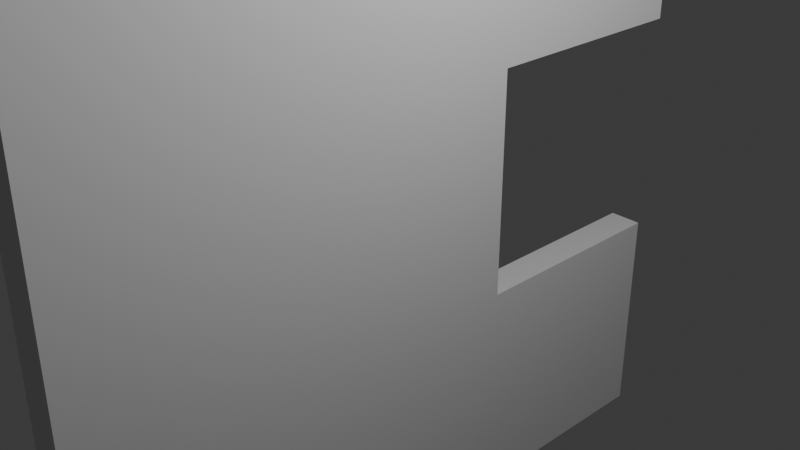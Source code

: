 # Source: wall-window-right.blend  (saved by Blender 4.0.36; exported with 4.5.12 LTS)
import bpy
from mathutils import Matrix  # noqa: F401  (used for matrix-valued properties, if any)

bpy.ops.wm.read_factory_settings(use_empty=True)
scene = bpy.context.scene
scene.name = 'Scene'

# ---- collections
col_collection = bpy.data.collections.new('Collection'); scene.collection.children.link(col_collection)

# ---- world
world_world = bpy.data.worlds.new('World'); scene.world = world_world
world_world.use_nodes = True; world_world.node_tree.nodes.clear()
_N = world_world.node_tree.nodes; _L = world_world.node_tree.links
n0 = _N.new('ShaderNodeOutputWorld'); n0.name = 'World Output'; n0.location = (300, 300)
n1 = _N.new('ShaderNodeBackground'); n1.name = 'Background'; n1.location = (10, 300)
n1.inputs[0].default_value = (0.05088, 0.05088, 0.05088, 1.0)
_L.new(n1.outputs[0], n0.inputs[0])
n0.is_active_output = True
world_world.color = (0.05088, 0.05088, 0.05088)
world_world.use_sun_shadow = False
world_world.sun_shadow_jitter_overblur = 0.0

# ---- cameras
cam_camera = bpy.data.cameras.new('Camera')
cam_camera.clip_end = 100.0
cam_camera.ortho_scale = 7.314

# ---- lights
light_light = bpy.data.lights.new('Light', 'POINT')
light_light.transmission_factor = 0.0
light_light.use_soft_falloff = False
light_light.energy = 1000.0
light_light.shadow_soft_size = 0.1
light_light.shadow_maximum_resolution = 0.006
light_light.use_absolute_resolution = True

# ---- meshes
me_cube_002 = bpy.data.meshes.new('Cube.002')
me_cube_002.from_pydata([(-1.0, -1.0, -1.0), (-1.0, -1.0, 1.0), (-1.0, 1.0, -1.0), (-1.0, 1.0, 1.0), (1.0, -1.0, -1.0), (1.0, -1.0, 1.0), (1.0, 1.0, -1.0), (1.0, 1.0, 1.0)], [], [(0, 1, 3, 2), (2, 3, 7, 6), (6, 7, 5, 4), (4, 5, 1, 0), (2, 6, 4, 0), (7, 3, 1, 5)])
_uv = me_cube_002.uv_layers.new(name='UVMap')
_uv.uv.foreach_set('vector', [0.375, 0.0, 0.625, 0.0, 0.625, 0.25, 0.375, 0.25, 0.375, 0.25, 0.625, 0.25, 0.625, 0.5, 0.375, 0.5, 0.375, 0.5, 0.625, 0.5, 0.625, 0.75, 0.375, 0.75, 0.375, 0.75, 0.625, 0.75, 0.625, 1.0, 0.375, 1.0, 0.125, 0.5, 0.375, 0.5, 0.375, 0.75, 0.125, 0.75, 0.625, 0.5, 0.875, 0.5, 0.875, 0.75, 0.625, 0.75])
me_cube_002.update()
me_cube_004 = bpy.data.meshes.new('Cube.004')
me_cube_004.from_pydata([(-1.0, -1.0, -1.0), (-1.0, -1.0, 1.0), (-1.0, 1.0, -1.0), (-1.0, 1.0, 1.0), (1.0, -1.0, -1.0), (1.0, -1.0, 1.0), (1.0, 1.0, -1.0), (1.0, 1.0, 1.0)], [], [(0, 1, 3, 2), (2, 3, 7, 6), (6, 7, 5, 4), (4, 5, 1, 0), (2, 6, 4, 0), (7, 3, 1, 5)])
_uv = me_cube_004.uv_layers.new(name='UVMap')
_uv.uv.foreach_set('vector', [0.375, 0.0, 0.625, 0.0, 0.625, 0.25, 0.375, 0.25, 0.375, 0.25, 0.625, 0.25, 0.625, 0.5, 0.375, 0.5, 0.375, 0.5, 0.625, 0.5, 0.625, 0.75, 0.375, 0.75, 0.375, 0.75, 0.625, 0.75, 0.625, 1.0, 0.375, 1.0, 0.125, 0.5, 0.375, 0.5, 0.375, 0.75, 0.125, 0.75, 0.625, 0.5, 0.875, 0.5, 0.875, 0.75, 0.625, 0.75])
me_cube_004.update()
me_cube_005 = bpy.data.meshes.new('Cube.005')
me_cube_005.from_pydata([(-1.0, -1.0, -1.0), (-1.0, -1.0, 1.0), (-1.0, 1.0, -1.0), (-1.0, 1.0, 1.0), (1.0, -1.0, -1.0), (1.0, -1.0, 1.0), (1.0, 1.0, -1.0), (1.0, 1.0, 1.0)], [], [(0, 1, 3, 2), (2, 3, 7, 6), (6, 7, 5, 4), (4, 5, 1, 0), (2, 6, 4, 0), (7, 3, 1, 5)])
_uv = me_cube_005.uv_layers.new(name='UVMap')
_uv.uv.foreach_set('vector', [0.375, 0.0, 0.625, 0.0, 0.625, 0.25, 0.375, 0.25, 0.375, 0.25, 0.625, 0.25, 0.625, 0.5, 0.375, 0.5, 0.375, 0.5, 0.625, 0.5, 0.625, 0.75, 0.375, 0.75, 0.375, 0.75, 0.625, 0.75, 0.625, 1.0, 0.375, 1.0, 0.125, 0.5, 0.375, 0.5, 0.375, 0.75, 0.125, 0.75, 0.625, 0.5, 0.875, 0.5, 0.875, 0.75, 0.625, 0.75])
me_cube_005.update()
me_cube_006 = bpy.data.meshes.new('Cube.006')
me_cube_006.from_pydata([(-1.0, -1.0, -1.0), (-1.0, -1.0, 1.0), (-1.0, 1.0, -1.0), (-1.0, 1.0, 1.0), (1.0, -1.0, -1.0), (1.0, -1.0, 1.0), (1.0, 1.0, -1.0), (1.0, 1.0, 1.0)], [], [(0, 1, 3, 2), (2, 3, 7, 6), (6, 7, 5, 4), (4, 5, 1, 0), (2, 6, 4, 0), (7, 3, 1, 5)])
_uv = me_cube_006.uv_layers.new(name='UVMap')
_uv.uv.foreach_set('vector', [0.375, 0.0, 0.625, 0.0, 0.625, 0.25, 0.375, 0.25, 0.375, 0.25, 0.625, 0.25, 0.625, 0.5, 0.375, 0.5, 0.375, 0.5, 0.625, 0.5, 0.625, 0.75, 0.375, 0.75, 0.375, 0.75, 0.625, 0.75, 0.625, 1.0, 0.375, 1.0, 0.125, 0.5, 0.375, 0.5, 0.375, 0.75, 0.125, 0.75, 0.625, 0.5, 0.875, 0.5, 0.875, 0.75, 0.625, 0.75])
me_cube_006.update()
me_cube_007 = bpy.data.meshes.new('Cube.007')
me_cube_007.from_pydata([(-1.0, -1.0, -1.0), (-1.0, -1.0, 1.0), (-1.0, 1.0, -1.0), (-1.0, 1.0, 1.0), (1.0, -1.0, -1.0), (1.0, -1.0, 1.0), (1.0, 1.0, -1.0), (1.0, 1.0, 1.0)], [], [(0, 1, 3, 2), (2, 3, 7, 6), (6, 7, 5, 4), (4, 5, 1, 0), (2, 6, 4, 0), (7, 3, 1, 5)])
_uv = me_cube_007.uv_layers.new(name='UVMap')
_uv.uv.foreach_set('vector', [0.375, 0.0, 0.625, 0.0, 0.625, 0.25, 0.375, 0.25, 0.375, 0.25, 0.625, 0.25, 0.625, 0.5, 0.375, 0.5, 0.375, 0.5, 0.625, 0.5, 0.625, 0.75, 0.375, 0.75, 0.375, 0.75, 0.625, 0.75, 0.625, 1.0, 0.375, 1.0, 0.125, 0.5, 0.375, 0.5, 0.375, 0.75, 0.125, 0.75, 0.625, 0.5, 0.875, 0.5, 0.875, 0.75, 0.625, 0.75])
me_cube_007.update()
me_cube_008 = bpy.data.meshes.new('Cube.008')
me_cube_008.from_pydata([(-1.0, -1.0, -1.0), (-1.0, -1.0, 1.0), (-1.0, 1.0, -1.0), (-1.0, 1.0, 1.0), (1.0, -1.0, -1.0), (1.0, -1.0, 1.0), (1.0, 1.0, -1.0), (1.0, 1.0, 1.0)], [], [(0, 1, 3, 2), (2, 3, 7, 6), (6, 7, 5, 4), (4, 5, 1, 0), (2, 6, 4, 0), (7, 3, 1, 5)])
_uv = me_cube_008.uv_layers.new(name='UVMap')
_uv.uv.foreach_set('vector', [0.375, 0.0, 0.625, 0.0, 0.625, 0.25, 0.375, 0.25, 0.375, 0.25, 0.625, 0.25, 0.625, 0.5, 0.375, 0.5, 0.375, 0.5, 0.625, 0.5, 0.625, 0.75, 0.375, 0.75, 0.375, 0.75, 0.625, 0.75, 0.625, 1.0, 0.375, 1.0, 0.125, 0.5, 0.375, 0.5, 0.375, 0.75, 0.125, 0.75, 0.625, 0.5, 0.875, 0.5, 0.875, 0.75, 0.625, 0.75])
me_cube_008.update()
me_cube_009 = bpy.data.meshes.new('Cube.009')
me_cube_009.from_pydata([(-1.0, -1.0, -1.0), (-1.0, -1.0, 1.0), (-1.0, 1.0, -1.0), (-1.0, 1.0, 1.0), (1.0, -1.0, -1.0), (1.0, -1.0, 1.0), (1.0, 1.0, -1.0), (1.0, 1.0, 1.0)], [], [(0, 1, 3, 2), (2, 3, 7, 6), (6, 7, 5, 4), (4, 5, 1, 0), (2, 6, 4, 0), (7, 3, 1, 5)])
_uv = me_cube_009.uv_layers.new(name='UVMap')
_uv.uv.foreach_set('vector', [0.375, 0.0, 0.625, 0.0, 0.625, 0.25, 0.375, 0.25, 0.375, 0.25, 0.625, 0.25, 0.625, 0.5, 0.375, 0.5, 0.375, 0.5, 0.625, 0.5, 0.625, 0.75, 0.375, 0.75, 0.375, 0.75, 0.625, 0.75, 0.625, 1.0, 0.375, 1.0, 0.125, 0.5, 0.375, 0.5, 0.375, 0.75, 0.125, 0.75, 0.625, 0.5, 0.875, 0.5, 0.875, 0.75, 0.625, 0.75])
me_cube_009.update()
me_cube_010 = bpy.data.meshes.new('Cube.010')
me_cube_010.from_pydata([(-1.0, -1.0, -1.0), (-1.0, -1.0, 1.0), (-1.0, 1.0, -1.0), (-1.0, 1.0, 1.0), (1.0, -1.0, -1.0), (1.0, -1.0, 1.0), (1.0, 1.0, -1.0), (1.0, 1.0, 1.0)], [], [(0, 1, 3, 2), (2, 3, 7, 6), (6, 7, 5, 4), (4, 5, 1, 0), (2, 6, 4, 0), (7, 3, 1, 5)])
_uv = me_cube_010.uv_layers.new(name='UVMap')
_uv.uv.foreach_set('vector', [0.375, 0.0, 0.625, 0.0, 0.625, 0.25, 0.375, 0.25, 0.375, 0.25, 0.625, 0.25, 0.625, 0.5, 0.375, 0.5, 0.375, 0.5, 0.625, 0.5, 0.625, 0.75, 0.375, 0.75, 0.375, 0.75, 0.625, 0.75, 0.625, 1.0, 0.375, 1.0, 0.125, 0.5, 0.375, 0.5, 0.375, 0.75, 0.125, 0.75, 0.625, 0.5, 0.875, 0.5, 0.875, 0.75, 0.625, 0.75])
me_cube_010.update()

# ---- objects
ob_light = bpy.data.objects.new('Light', light_light)
ob_camera = bpy.data.objects.new('Camera', cam_camera)
ob_cube = bpy.data.objects.new('Cube', me_cube_002)
ob_cube_002 = bpy.data.objects.new('Cube.002', me_cube_004)
ob_cube_003 = bpy.data.objects.new('Cube.003', me_cube_005)
ob_cube_004 = bpy.data.objects.new('Cube.004', me_cube_006)
ob_cube_005 = bpy.data.objects.new('Cube.005', me_cube_007)
ob_cube_006 = bpy.data.objects.new('Cube.006', me_cube_008)
ob_cube_007 = bpy.data.objects.new('Cube.007', me_cube_009)
ob_cube_008 = bpy.data.objects.new('Cube.008', me_cube_010)

# ---- transforms, parenting, visibility, modifiers, constraints
ob_light.location = (4.076, 1.005, 5.904)
ob_light.rotation_euler = (0.6503, 0.05522, 1.866)
ob_light.lock_rotations_4d = False
ob_light.empty_display_type = 'ARROWS'
ob_light.color = (0.0, 0.0, 0.0, 0.0)
ob_light.lineart.crease_threshold = 0.0
ob_camera.location = (7.359, -6.926, 4.958)
ob_camera.rotation_euler = (1.109, 0.0, 0.8149)
ob_camera.lock_rotations_4d = False
ob_camera.empty_display_type = 'ARROWS'
ob_camera.color = (0.0, 0.0, 0.0, 0.0)
ob_camera.display_type = 'WIRE'
ob_camera.lineart.crease_threshold = 0.0
ob_cube.location = (0.0, 0.0, -2.666)
ob_cube.scale = (0.2, 1.333, 1.333)
ob_cube_002.location = (0.0, 0.0, 0.0)
ob_cube_002.scale = (0.2, 1.333, 1.333)
ob_cube_003.location = (0.0, -2.666, 0.0)
ob_cube_003.scale = (0.2, 1.333, 1.333)
ob_cube_004.location = (0.0, 0.0, 2.666)
ob_cube_004.scale = (0.2, 1.333, 1.333)
ob_cube_005.location = (0.0, 2.666, -2.666)
ob_cube_005.scale = (0.2, 1.333, 1.333)
ob_cube_006.location = (0.0, -2.666, -2.666)
ob_cube_006.scale = (0.2, 1.333, 1.333)
ob_cube_007.location = (0.0, 2.666, 2.666)
ob_cube_007.scale = (0.2, 1.333, 1.333)
ob_cube_008.location = (0.0, -2.666, 2.666)
ob_cube_008.scale = (0.2, 1.333, 1.333)

# ---- collection membership
col_collection.objects.link(ob_light)
col_collection.objects.link(ob_camera)
col_collection.objects.link(ob_cube)
col_collection.objects.link(ob_cube_002)
col_collection.objects.link(ob_cube_003)
col_collection.objects.link(ob_cube_004)
col_collection.objects.link(ob_cube_005)
col_collection.objects.link(ob_cube_006)
col_collection.objects.link(ob_cube_007)
col_collection.objects.link(ob_cube_008)

# ---- scene / render settings (as saved in the file)
scene.camera = ob_camera
scene.frame_start = 1; scene.frame_end = 250; scene.frame_set(1)
scene.render.engine = 'BLENDER_EEVEE_NEXT'
scene.cycles.sampling_pattern = 'TABULATED_SOBOL'
bpy.context.view_layer.update()

